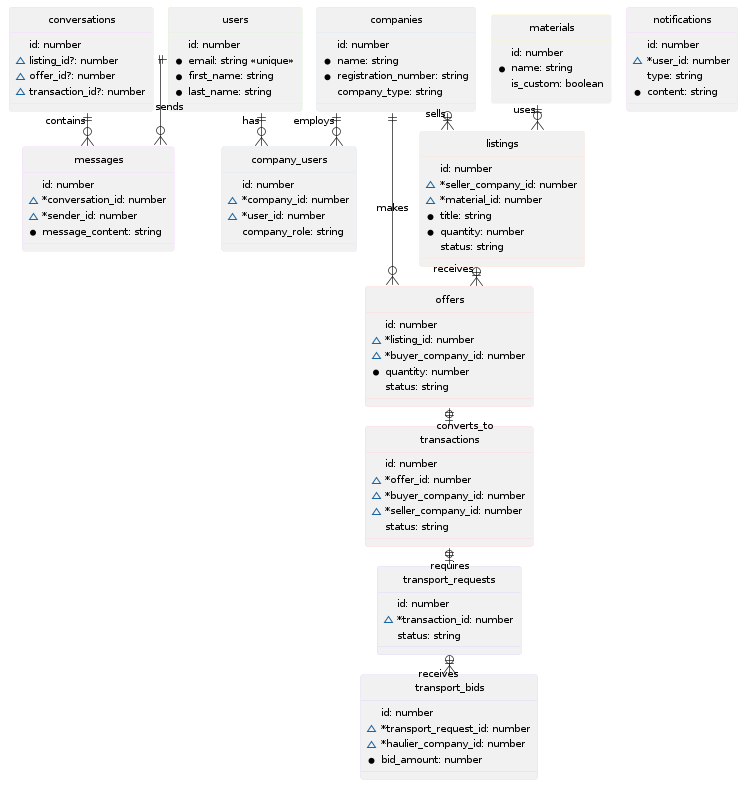

The diagram above was rendered by PlantUML. Its source (embedded in the PNG):
@startuml WasteTrade_ERD_Compact
' More compact version of the WasteTrade ERD
' Focused on essential entities and relationships
' Styling settings
skinparam linetype ortho
skinparam nodesep 15
skinparam ranksep 20
skinparam padding 2
skinparam defaultFontSize 10
skinparam ArrowThickness 0.7
hide circle
hide stereotype
' Color definitions
!define USER_COLOR #E2F0D9
!define COMPANY_COLOR #DEE8F7
!define MATERIAL_COLOR #FFF2CC
!define LISTING_COLOR #FCE4D6
!define TRANSACTION_COLOR #FFD6D6
!define TRANSPORT_COLOR #DBDBF9
!define COMMUNICATION_COLOR #F7DBFF
' Key entities with minimal fields
entity "users" as users #USER_COLOR {
  id: number
  *email: string <<unique>>
  *first_name: string
  *last_name: string
}
entity "companies" as companies #COMPANY_COLOR {
  id: number
  *name: string
  *registration_number: string
  company_type: string
}
entity "company_users" as companyUsers #COMPANY_COLOR {
  id: number
  ~*company_id: number
  ~*user_id: number
  company_role: string
}
entity "materials" as materials #MATERIAL_COLOR {
  id: number
  *name: string
  is_custom: boolean
}
entity "listings" as listings #LISTING_COLOR {
  id: number
  ~*seller_company_id: number
  ~*material_id: number
  *title: string
  *quantity: number
  status: string
}
entity "offers" as offers #TRANSACTION_COLOR {
  id: number
  ~*listing_id: number
  ~*buyer_company_id: number
  *quantity: number
  status: string
}
entity "transactions" as transactions #TRANSACTION_COLOR {
  id: number
  ~*offer_id: number
  ~*buyer_company_id: number
  ~*seller_company_id: number
  status: string
}
entity "transport_requests" as transportRequests #TRANSPORT_COLOR {
  id: number
  ~*transaction_id: number
  status: string
}
entity "transport_bids" as transportBids #TRANSPORT_COLOR {
  id: number
  ~*transport_request_id: number
  ~*haulier_company_id: number
  *bid_amount: number
}
entity "conversations" as conversations #COMMUNICATION_COLOR {
  id: number
  ~listing_id?: number
  ~offer_id?: number
  ~transaction_id?: number
}
entity "messages" as messages #COMMUNICATION_COLOR {
  id: number
  ~*conversation_id: number
  ~*sender_id: number
  *message_content: string
}
entity "notifications" as notifications #COMMUNICATION_COLOR {
  id: number
  ~*user_id: number
  type: string
  *content: string
}
' Relationships - core ones only
users ||--o{ companyUsers : has
companies ||--o{ companyUsers : employs
companies ||--o{ listings : sells
materials ||--o{ listings : uses
listings ||--o{ offers : receives
companies ||--o{ offers : makes
offers ||--o| transactions : converts_to
transactions ||--o| transportRequests : requires
transportRequests ||--o{ transportBids : receives
conversations ||--o{ messages : contains
users ||--o{ messages : sends
@enduml